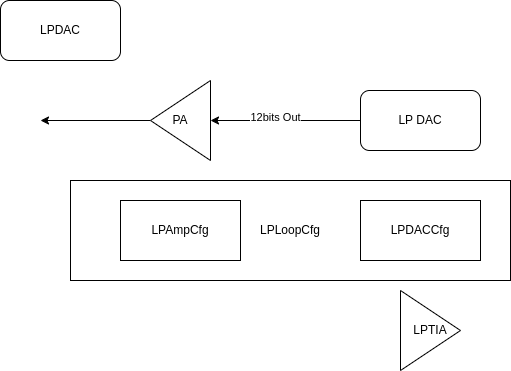

The diagram above was exported from draw.io. Its source (the exported page's mxGraphModel, read from the mxfile embedded in the PNG):
<mxGraphModel dx="503" dy="278" grid="1" gridSize="10" guides="1" tooltips="1" connect="1" arrows="1" fold="1" page="1" pageScale="1" pageWidth="850" pageHeight="1100" math="0" shadow="0">
  <root>
    <mxCell id="0" />
    <mxCell id="1" parent="0" />
    <mxCell id="12" value="LPLoopCfg" style="rounded=0;whiteSpace=wrap;html=1;" parent="1" vertex="1">
      <mxGeometry x="110" y="220" width="440" height="100" as="geometry" />
    </mxCell>
    <mxCell id="6" style="edgeStyle=none;html=1;exitX=0;exitY=0.5;exitDx=0;exitDy=0;entryX=0;entryY=0.5;entryDx=0;entryDy=0;" parent="1" source="2" target="3" edge="1">
      <mxGeometry relative="1" as="geometry" />
    </mxCell>
    <mxCell id="7" value="12bits Out" style="edgeLabel;html=1;align=center;verticalAlign=middle;resizable=0;points=[];" parent="6" vertex="1" connectable="0">
      <mxGeometry x="0.1517" y="-4" relative="1" as="geometry">
        <mxPoint as="offset" />
      </mxGeometry>
    </mxCell>
    <mxCell id="2" value="LP DAC" style="rounded=1;whiteSpace=wrap;html=1;" parent="1" vertex="1">
      <mxGeometry x="400" y="130" width="120" height="60" as="geometry" />
    </mxCell>
    <mxCell id="8" style="edgeStyle=none;html=1;exitX=1;exitY=0.5;exitDx=0;exitDy=0;" parent="1" source="3" edge="1">
      <mxGeometry relative="1" as="geometry">
        <mxPoint x="80" y="160" as="targetPoint" />
      </mxGeometry>
    </mxCell>
    <mxCell id="3" value="PA" style="triangle;whiteSpace=wrap;html=1;direction=west;" parent="1" vertex="1">
      <mxGeometry x="190" y="120" width="60" height="80" as="geometry" />
    </mxCell>
    <mxCell id="9" value="LPDACCfg" style="rounded=0;whiteSpace=wrap;html=1;" parent="1" vertex="1">
      <mxGeometry x="400" y="240" width="120" height="60" as="geometry" />
    </mxCell>
    <mxCell id="10" value="LPAmpCfg" style="rounded=0;whiteSpace=wrap;html=1;" parent="1" vertex="1">
      <mxGeometry x="160" y="240" width="120" height="60" as="geometry" />
    </mxCell>
    <mxCell id="11" value="LPTIA" style="triangle;whiteSpace=wrap;html=1;" parent="1" vertex="1">
      <mxGeometry x="440" y="330" width="60" height="80" as="geometry" />
    </mxCell>
    <mxCell id="13" value="LPDAC" style="rounded=1;whiteSpace=wrap;html=1;" parent="1" vertex="1">
      <mxGeometry x="40" y="40" width="120" height="60" as="geometry" />
    </mxCell>
  </root>
</mxGraphModel>